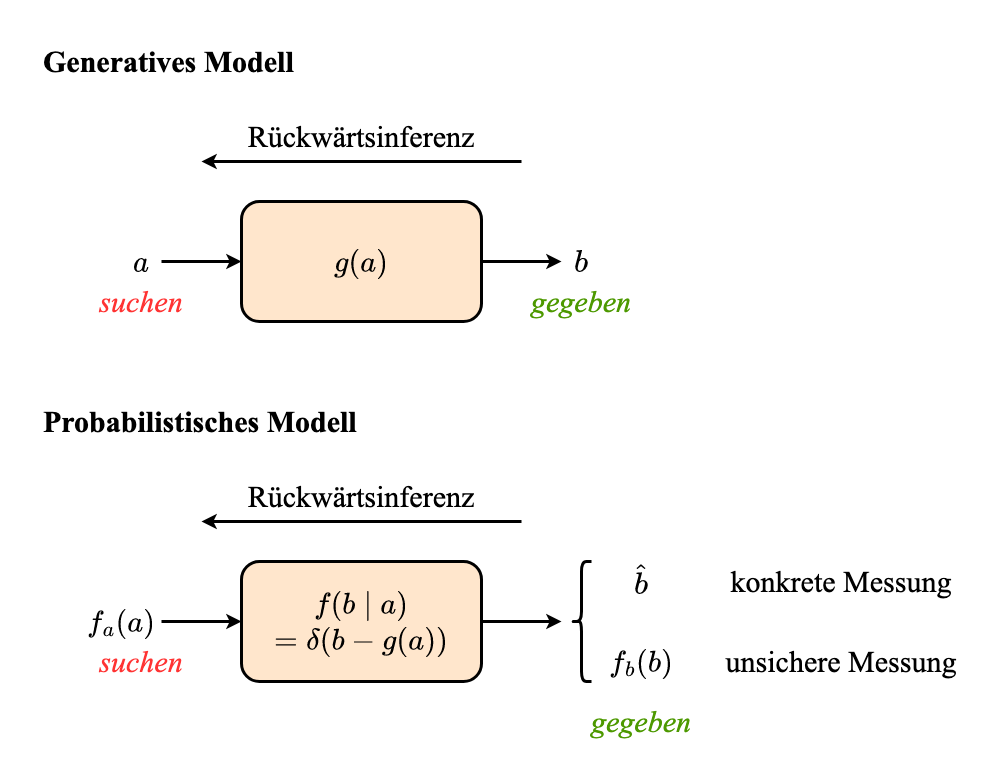

The diagram above was exported from draw.io. Its source (the exported page's mxGraphModel, read from the mxfile embedded in the PNG):
<mxGraphModel dx="2066" dy="1129" grid="1" gridSize="10" guides="1" tooltips="1" connect="1" arrows="1" fold="1" page="1" pageScale="1" pageWidth="3300" pageHeight="2339" math="1" shadow="0">
  <root>
    <mxCell id="kgIwWchN0eBf17wQm6mS-0" />
    <mxCell id="kgIwWchN0eBf17wQm6mS-1" parent="kgIwWchN0eBf17wQm6mS-0" />
    <mxCell id="66_8NSGrNaelvS-txRcq-8" value="" style="rounded=0;whiteSpace=wrap;html=1;fontFamily=Times New Roman;fontSize=30;fontColor=#000000;strokeColor=none;strokeWidth=3;fillColor=none;" vertex="1" parent="kgIwWchN0eBf17wQm6mS-1">
      <mxGeometry x="560" y="120" width="1000" height="760" as="geometry" />
    </mxCell>
    <mxCell id="kgIwWchN0eBf17wQm6mS-3" style="edgeStyle=none;rounded=0;orthogonalLoop=1;jettySize=auto;html=1;entryX=0;entryY=0.5;entryDx=0;entryDy=0;fontFamily=Times New Roman;fontSize=30;fontColor=#000000;strokeColor=#000000;strokeWidth=3;" edge="1" parent="kgIwWchN0eBf17wQm6mS-1" source="kgIwWchN0eBf17wQm6mS-4" target="kgIwWchN0eBf17wQm6mS-7">
      <mxGeometry relative="1" as="geometry" />
    </mxCell>
    <mxCell id="kgIwWchN0eBf17wQm6mS-4" value="\(g(a)\)" style="rounded=1;whiteSpace=wrap;html=1;fontFamily=Times New Roman;fontSize=30;strokeColor=default;strokeWidth=3;fillColor=#ffe6cc;" vertex="1" parent="kgIwWchN0eBf17wQm6mS-1">
      <mxGeometry x="800" y="320" width="240" height="120" as="geometry" />
    </mxCell>
    <mxCell id="kgIwWchN0eBf17wQm6mS-5" style="edgeStyle=none;rounded=0;orthogonalLoop=1;jettySize=auto;html=1;fontFamily=Times New Roman;fontSize=30;fontColor=#000000;strokeColor=#000000;strokeWidth=3;" edge="1" parent="kgIwWchN0eBf17wQm6mS-1" source="kgIwWchN0eBf17wQm6mS-6" target="kgIwWchN0eBf17wQm6mS-4">
      <mxGeometry relative="1" as="geometry" />
    </mxCell>
    <mxCell id="kgIwWchN0eBf17wQm6mS-6" value="\(a\)" style="text;html=1;strokeColor=none;fillColor=none;align=center;verticalAlign=middle;whiteSpace=wrap;rounded=0;fontFamily=Times New Roman;fontSize=30;fontColor=#000000;" vertex="1" parent="kgIwWchN0eBf17wQm6mS-1">
      <mxGeometry x="680" y="360" width="40" height="40" as="geometry" />
    </mxCell>
    <mxCell id="kgIwWchN0eBf17wQm6mS-7" value="\(b\)" style="text;html=1;strokeColor=none;fillColor=none;align=center;verticalAlign=middle;whiteSpace=wrap;rounded=0;fontFamily=Times New Roman;fontSize=30;fontColor=#000000;" vertex="1" parent="kgIwWchN0eBf17wQm6mS-1">
      <mxGeometry x="1120" y="360" width="40" height="40" as="geometry" />
    </mxCell>
    <mxCell id="kgIwWchN0eBf17wQm6mS-8" value="Generatives Modell" style="text;html=1;strokeColor=none;fillColor=none;align=left;verticalAlign=middle;whiteSpace=wrap;rounded=0;fontFamily=Times New Roman;fontSize=30;fontColor=#000000;fontStyle=1" vertex="1" parent="kgIwWchN0eBf17wQm6mS-1">
      <mxGeometry x="600" y="160" width="280" height="40" as="geometry" />
    </mxCell>
    <mxCell id="kgIwWchN0eBf17wQm6mS-9" value="Probabilistisches Modell" style="text;html=1;strokeColor=none;fillColor=none;align=left;verticalAlign=middle;whiteSpace=wrap;rounded=0;fontFamily=Times New Roman;fontSize=30;fontColor=#000000;fontStyle=1" vertex="1" parent="kgIwWchN0eBf17wQm6mS-1">
      <mxGeometry x="600" y="520" width="320" height="40" as="geometry" />
    </mxCell>
    <mxCell id="66_8NSGrNaelvS-txRcq-3" style="edgeStyle=none;rounded=0;orthogonalLoop=1;jettySize=auto;html=1;fontFamily=Times New Roman;fontSize=30;fontColor=#000000;strokeColor=#000000;strokeWidth=3;" edge="1" parent="kgIwWchN0eBf17wQm6mS-1" source="kgIwWchN0eBf17wQm6mS-11">
      <mxGeometry relative="1" as="geometry">
        <mxPoint x="1120" y="740" as="targetPoint" />
      </mxGeometry>
    </mxCell>
    <mxCell id="kgIwWchN0eBf17wQm6mS-11" value="\(f(b \mid a)\)&lt;br&gt;\(=\delta(b - g(a))\)" style="rounded=1;whiteSpace=wrap;html=1;fontFamily=Times New Roman;fontSize=30;strokeColor=default;strokeWidth=3;fillColor=#ffe6cc;" vertex="1" parent="kgIwWchN0eBf17wQm6mS-1">
      <mxGeometry x="800" y="680" width="240" height="120" as="geometry" />
    </mxCell>
    <mxCell id="kgIwWchN0eBf17wQm6mS-12" style="edgeStyle=none;rounded=0;orthogonalLoop=1;jettySize=auto;html=1;fontFamily=Times New Roman;fontSize=30;fontColor=#000000;strokeColor=#000000;strokeWidth=3;" edge="1" parent="kgIwWchN0eBf17wQm6mS-1" source="kgIwWchN0eBf17wQm6mS-13" target="kgIwWchN0eBf17wQm6mS-11">
      <mxGeometry relative="1" as="geometry" />
    </mxCell>
    <mxCell id="kgIwWchN0eBf17wQm6mS-13" value="\(f_a(a)\)" style="text;html=1;strokeColor=none;fillColor=none;align=center;verticalAlign=middle;whiteSpace=wrap;rounded=0;fontFamily=Times New Roman;fontSize=30;fontColor=#000000;" vertex="1" parent="kgIwWchN0eBf17wQm6mS-1">
      <mxGeometry x="640" y="720" width="80" height="40" as="geometry" />
    </mxCell>
    <mxCell id="kgIwWchN0eBf17wQm6mS-14" value="\(f_b(b)\)" style="text;html=1;strokeColor=none;fillColor=none;align=center;verticalAlign=middle;whiteSpace=wrap;rounded=0;fontFamily=Times New Roman;fontSize=30;fontColor=#000000;" vertex="1" parent="kgIwWchN0eBf17wQm6mS-1">
      <mxGeometry x="1160" y="760" width="80" height="40" as="geometry" />
    </mxCell>
    <mxCell id="kgIwWchN0eBf17wQm6mS-15" value="gegeben" style="text;html=1;strokeColor=none;fillColor=none;align=center;verticalAlign=middle;whiteSpace=wrap;rounded=0;fontFamily=Times New Roman;fontSize=30;fontColor=#4D9900;fontStyle=2" vertex="1" parent="kgIwWchN0eBf17wQm6mS-1">
      <mxGeometry x="1140" y="820" width="120" height="40" as="geometry" />
    </mxCell>
    <mxCell id="kgIwWchN0eBf17wQm6mS-16" value="suchen" style="text;html=1;strokeColor=none;fillColor=none;align=center;verticalAlign=middle;whiteSpace=wrap;rounded=0;fontFamily=Times New Roman;fontSize=30;fontColor=#FF3333;fontStyle=2" vertex="1" parent="kgIwWchN0eBf17wQm6mS-1">
      <mxGeometry x="640" y="400" width="120" height="40" as="geometry" />
    </mxCell>
    <mxCell id="kgIwWchN0eBf17wQm6mS-17" value="gegeben" style="text;html=1;strokeColor=none;fillColor=none;align=center;verticalAlign=middle;whiteSpace=wrap;rounded=0;fontFamily=Times New Roman;fontSize=30;fontColor=#4D9900;fontStyle=2" vertex="1" parent="kgIwWchN0eBf17wQm6mS-1">
      <mxGeometry x="1080" y="400" width="120" height="40" as="geometry" />
    </mxCell>
    <mxCell id="kgIwWchN0eBf17wQm6mS-18" value="suchen" style="text;html=1;strokeColor=none;fillColor=none;align=center;verticalAlign=middle;whiteSpace=wrap;rounded=0;fontFamily=Times New Roman;fontSize=30;fontColor=#FF3333;fontStyle=2" vertex="1" parent="kgIwWchN0eBf17wQm6mS-1">
      <mxGeometry x="640" y="760" width="120" height="40" as="geometry" />
    </mxCell>
    <mxCell id="kgIwWchN0eBf17wQm6mS-20" value="" style="endArrow=classic;html=1;rounded=0;fontFamily=Times New Roman;fontSize=30;fontColor=#000000;strokeColor=#000000;strokeWidth=3;" edge="1" parent="kgIwWchN0eBf17wQm6mS-1">
      <mxGeometry width="50" height="50" relative="1" as="geometry">
        <mxPoint x="1080" y="280" as="sourcePoint" />
        <mxPoint x="760" y="280" as="targetPoint" />
      </mxGeometry>
    </mxCell>
    <mxCell id="kgIwWchN0eBf17wQm6mS-21" value="Rückwärtsinferenz" style="text;html=1;strokeColor=none;fillColor=none;align=center;verticalAlign=middle;whiteSpace=wrap;rounded=0;fontFamily=Times New Roman;fontSize=30;fontColor=#000000;" vertex="1" parent="kgIwWchN0eBf17wQm6mS-1">
      <mxGeometry x="760" y="240" width="320" height="30" as="geometry" />
    </mxCell>
    <mxCell id="66_8NSGrNaelvS-txRcq-0" value="" style="endArrow=classic;html=1;rounded=0;fontFamily=Times New Roman;fontSize=30;fontColor=#000000;strokeColor=#000000;strokeWidth=3;" edge="1" parent="kgIwWchN0eBf17wQm6mS-1">
      <mxGeometry width="50" height="50" relative="1" as="geometry">
        <mxPoint x="1080" y="640" as="sourcePoint" />
        <mxPoint x="760" y="640" as="targetPoint" />
      </mxGeometry>
    </mxCell>
    <mxCell id="66_8NSGrNaelvS-txRcq-1" value="Rückwärtsinferenz" style="text;html=1;strokeColor=none;fillColor=none;align=center;verticalAlign=middle;whiteSpace=wrap;rounded=0;fontFamily=Times New Roman;fontSize=30;fontColor=#000000;" vertex="1" parent="kgIwWchN0eBf17wQm6mS-1">
      <mxGeometry x="760" y="600" width="320" height="30" as="geometry" />
    </mxCell>
    <mxCell id="66_8NSGrNaelvS-txRcq-2" value="\(\hat{b}\)" style="text;html=1;strokeColor=none;fillColor=none;align=center;verticalAlign=middle;whiteSpace=wrap;rounded=0;fontFamily=Times New Roman;fontSize=30;fontColor=#000000;" vertex="1" parent="kgIwWchN0eBf17wQm6mS-1">
      <mxGeometry x="1160" y="680" width="80" height="40" as="geometry" />
    </mxCell>
    <mxCell id="66_8NSGrNaelvS-txRcq-4" value="" style="shape=curlyBracket;whiteSpace=wrap;html=1;rounded=1;fontFamily=Times New Roman;fontSize=30;fontColor=#000000;strokeColor=default;strokeWidth=3;fillColor=none;" vertex="1" parent="kgIwWchN0eBf17wQm6mS-1">
      <mxGeometry x="1130" y="680" width="20" height="120" as="geometry" />
    </mxCell>
    <mxCell id="66_8NSGrNaelvS-txRcq-6" value="konkrete Messung" style="text;html=1;strokeColor=none;fillColor=none;align=center;verticalAlign=middle;whiteSpace=wrap;rounded=0;fontFamily=Times New Roman;fontSize=30;fontColor=#000000;" vertex="1" parent="kgIwWchN0eBf17wQm6mS-1">
      <mxGeometry x="1280" y="680" width="240" height="40" as="geometry" />
    </mxCell>
    <mxCell id="66_8NSGrNaelvS-txRcq-7" value="unsichere Messung" style="text;html=1;strokeColor=none;fillColor=none;align=center;verticalAlign=middle;whiteSpace=wrap;rounded=0;fontFamily=Times New Roman;fontSize=30;fontColor=#000000;" vertex="1" parent="kgIwWchN0eBf17wQm6mS-1">
      <mxGeometry x="1280" y="760" width="240" height="40" as="geometry" />
    </mxCell>
  </root>
</mxGraphModel>